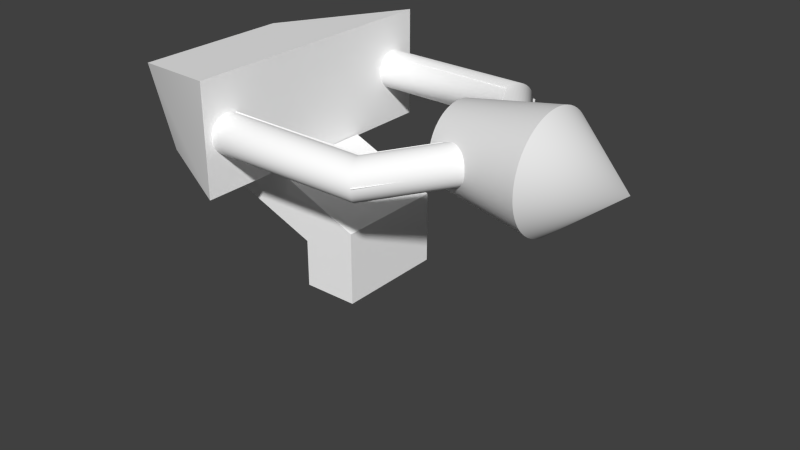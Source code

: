 # Source: canoni1_alt.blend  (saved by Blender 2.77.0; exported with 4.5.12 LTS)
import bpy
from mathutils import Matrix  # noqa: F401  (used for matrix-valued properties, if any)

bpy.ops.wm.read_factory_settings(use_empty=True)
scene = bpy.context.scene
scene.name = 'Scene'

# ---- collections
col_collection_1 = bpy.data.collections.new('Collection 1'); scene.collection.children.link(col_collection_1)

# ---- materials (node trees are filled in below, after node groups)
mat_colobotmesh_mat_1 = bpy.data.materials.new('ColobotMesh_mat_1')
mat_colobotmesh_mat_1.alpha_threshold = 0.0
mat_colobotmesh_mat_1.use_transparent_shadow = False
mat_colobotmesh_mat_1.diffuse_color = (1.0, 1.0, 1.0, 1.0)
mat_colobotmesh_mat_1.specular_color = (0.0, 0.0, 0.0)
mat_colobotmesh_mat_1.roughness = 0.5
mat_colobotmesh_mat_2 = bpy.data.materials.new('ColobotMesh_mat_2')
mat_colobotmesh_mat_2.alpha_threshold = 0.0
mat_colobotmesh_mat_2.use_transparent_shadow = False
mat_colobotmesh_mat_2.diffuse_color = (1.0, 1.0, 1.0, 1.0)
mat_colobotmesh_mat_2.specular_color = (0.0, 0.0, 0.0)
mat_colobotmesh_mat_2.roughness = 0.5
mat_colobotmesh_mat_3 = bpy.data.materials.new('ColobotMesh_mat_3')
mat_colobotmesh_mat_3.alpha_threshold = 0.0
mat_colobotmesh_mat_3.use_transparent_shadow = False
mat_colobotmesh_mat_3.diffuse_color = (1.0, 1.0, 1.0, 1.0)
mat_colobotmesh_mat_3.specular_color = (0.0, 0.0, 0.0)
mat_colobotmesh_mat_3.roughness = 0.5

# ---- material node trees

# ---- world
world_world = bpy.data.worlds.new('World'); scene.world = world_world
world_world.color = (0.05088, 0.05088, 0.05088)
world_world.use_sun_shadow = False
world_world.sun_shadow_jitter_overblur = 0.0
world_world.cycles.sampling_method = 'NONE'
world_world.cycles.sample_map_resolution = 256

# ---- meshes
me_colobotmesh__004 = bpy.data.meshes.new('ColobotMesh_.004')
me_colobotmesh__004.from_pydata([(-1.194, 2.468, -2.347), (-1.194, 2.534, -2.341), (-1.194, 2.597, -2.322), (-1.194, 2.656, -2.292), (-1.194, 2.708, -2.251), (-1.194, 2.751, -2.201), (-1.194, 2.784, -2.144), (-1.194, 2.805, -2.082), (-1.194, 2.815, -2.017), (-1.194, 2.812, -1.951), (-1.194, 2.796, -1.886), (-1.194, 2.769, -1.826), (-1.194, 2.73, -1.773), (-1.194, 2.683, -1.727), (-1.194, 2.627, -1.692), (-1.194, 2.566, -1.667), (-1.194, 2.501, -1.655), (-1.194, 2.435, -1.655), (-1.194, 2.37, -1.667), (-1.194, 2.309, -1.692), (-1.194, 2.254, -1.727), (-1.194, 2.206, -1.773), (-1.194, 2.167, -1.826), (-1.194, 2.14, -1.886), (-1.194, 2.125, -1.951), (-1.194, 2.121, -2.017), (-1.194, 2.131, -2.082), (-1.194, 2.152, -2.144), (-1.194, 2.185, -2.201), (-1.194, 2.229, -2.251), (-1.194, 2.28, -2.292), (-1.194, 2.339, -2.322), (-1.194, 2.402, -2.341), (2.296, 2.812, -0.5778), (2.24, 2.796, -0.5457), (2.188, 2.769, -0.5157), (2.142, 2.73, -0.4889), (2.102, 2.683, -0.4661), (2.072, 2.627, -0.4483), (2.05, 2.566, -0.436), (2.04, 2.501, -0.4298), (2.04, 2.435, -0.4298), (2.05, 2.37, -0.436), (2.072, 2.309, -0.4483), (2.102, 2.254, -0.4661), (2.142, 2.206, -0.4889), (2.188, 2.167, -0.5157), (2.24, 2.14, -0.5457), (2.296, 2.125, -0.5778), (1.683, 2.402, -2.308), (1.675, 2.339, -2.291), (1.662, 2.28, -2.264), (1.643, 2.229, -2.228), (1.621, 2.185, -2.183), (1.595, 2.152, -2.132), (1.568, 2.131, -2.076), (1.538, 2.121, -2.018), (1.509, 2.125, -1.959), (1.48, 2.14, -1.902), (1.453, 2.167, -1.848), (1.429, 2.206, -1.8), (1.409, 2.254, -1.759), (1.393, 2.309, -1.727), (1.382, 2.37, -1.705), (1.376, 2.435, -1.694), (1.376, 2.501, -1.694), (1.382, 2.566, -1.705), (1.393, 2.627, -1.727), (1.409, 2.683, -1.759), (1.429, 2.73, -1.8), (1.453, 2.769, -1.848), (1.48, 2.796, -1.902), (1.509, 2.812, -1.959), (1.538, 2.815, -2.018), (1.568, 2.805, -2.076), (1.595, 2.784, -2.132), (1.621, 2.751, -2.183), (1.643, 2.708, -2.228), (1.662, 2.656, -2.264), (1.675, 2.597, -2.291), (1.683, 2.534, -2.308), (1.686, 2.468, -2.314), (2.639, 2.468, -0.776), (2.634, 2.534, -0.7729), (2.618, 2.597, -0.7636), (2.592, 2.656, -0.7485), (2.556, 2.708, -0.7281), (2.513, 2.751, -0.7032), (2.464, 2.784, -0.6746), (2.41, 2.805, -0.6434), (2.353, 2.815, -0.6108), (2.353, 2.121, -0.6108), (2.41, 2.131, -0.6434), (2.464, 2.152, -0.6746), (2.513, 2.185, -0.7032), (2.556, 2.229, -0.7281), (2.592, 2.28, -0.7485), (2.618, 2.339, -0.7636), (2.634, 2.402, -0.7729), (-1.194, 2.468, 2.361), (-1.194, 2.534, 2.355), (-1.194, 2.597, 2.337), (-1.194, 2.656, 2.306), (-1.194, 2.708, 2.265), (-1.194, 2.751, 2.216), (-1.194, 2.784, 2.158), (-1.194, 2.805, 2.096), (-1.194, 2.815, 2.031), (-1.194, 2.812, 1.965), (-1.194, 2.796, 1.901), (-1.194, 2.769, 1.841), (-1.194, 2.73, 1.787), (-1.194, 2.683, 1.742), (-1.194, 2.627, 1.706), (-1.194, 2.566, 1.681), (-1.194, 2.501, 1.669), (-1.194, 2.435, 1.669), (-1.194, 2.37, 1.681), (-1.194, 2.309, 1.706), (-1.194, 2.254, 1.742), (-1.194, 2.206, 1.787), (-1.194, 2.167, 1.841), (-1.194, 2.14, 1.901), (-1.194, 2.125, 1.965), (-1.194, 2.121, 2.031), (-1.194, 2.131, 2.096), (-1.194, 2.152, 2.158), (-1.194, 2.185, 2.216), (-1.194, 2.229, 2.265), (-1.194, 2.28, 2.306), (-1.194, 2.339, 2.337), (-1.194, 2.402, 2.355), (2.296, 2.812, 0.5921), (2.24, 2.796, 0.5601), (2.188, 2.769, 0.5301), (2.142, 2.73, 0.5032), (2.102, 2.683, 0.4804), (2.072, 2.627, 0.4626), (2.05, 2.566, 0.4503), (2.04, 2.501, 0.4441), (2.04, 2.435, 0.4441), (2.05, 2.37, 0.4503), (2.072, 2.309, 0.4626), (2.102, 2.254, 0.4804), (2.142, 2.206, 0.5032), (2.188, 2.167, 0.5301), (2.24, 2.14, 0.5601), (2.296, 2.125, 0.5921), (1.683, 2.402, 2.322), (1.675, 2.339, 2.306), (1.662, 2.28, 2.279), (1.643, 2.229, 2.242), (1.621, 2.185, 2.197), (1.595, 2.152, 2.146), (1.568, 2.131, 2.091), (1.538, 2.121, 2.032), (1.509, 2.125, 1.973), (1.48, 2.14, 1.916), (1.453, 2.167, 1.862), (1.429, 2.206, 1.814), (1.409, 2.254, 1.773), (1.393, 2.309, 1.742), (1.382, 2.37, 1.72), (1.376, 2.435, 1.708), (1.376, 2.501, 1.708), (1.382, 2.566, 1.72), (1.393, 2.627, 1.742), (1.409, 2.683, 1.773), (1.429, 2.73, 1.814), (1.453, 2.769, 1.862), (1.48, 2.796, 1.916), (1.509, 2.812, 1.973), (1.538, 2.815, 2.032), (1.568, 2.805, 2.091), (1.595, 2.784, 2.146), (1.621, 2.751, 2.197), (1.643, 2.708, 2.242), (1.662, 2.656, 2.279), (1.675, 2.597, 2.306), (1.683, 2.534, 2.322), (1.686, 2.468, 2.328), (2.639, 2.468, 0.7904), (2.634, 2.534, 0.7872), (2.618, 2.597, 0.7779), (2.592, 2.656, 0.7628), (2.556, 2.708, 0.7424), (2.513, 2.751, 0.7175), (2.464, 2.784, 0.6889), (2.41, 2.805, 0.6577), (2.353, 2.815, 0.6251), (2.353, 2.121, 0.6251), (2.41, 2.131, 0.6577), (2.464, 2.152, 0.6889), (2.513, 2.185, 0.7175), (2.556, 2.229, 0.7424), (2.592, 2.28, 0.7628), (2.618, 2.339, 0.7779), (2.634, 2.402, 0.7872)], [], [(22, 23, 58, 59), (0, 1, 80, 81), (11, 12, 69, 70), (31, 32, 49, 50), (20, 21, 60, 61), (9, 10, 71, 72), (29, 30, 51, 52), (18, 19, 62, 63), (7, 8, 73, 74), (27, 28, 53, 54), (16, 17, 64, 65), (5, 6, 75, 76), (25, 26, 55, 56), (3, 4, 77, 78), (14, 15, 66, 67), (23, 24, 57, 58), (1, 2, 79, 80), (12, 13, 68, 69), (32, 0, 81, 49), (21, 22, 59, 60), (10, 11, 70, 71), (30, 31, 50, 51), (19, 20, 61, 62), (8, 9, 72, 73), (28, 29, 52, 53), (17, 18, 63, 64), (6, 7, 74, 75), (26, 27, 54, 55), (4, 5, 76, 77), (15, 16, 65, 66), (24, 25, 56, 57), (2, 3, 78, 79), (13, 14, 67, 68), (77, 76, 87, 86), (79, 78, 85, 84), (49, 81, 82, 98), (51, 50, 97, 96), (56, 55, 92, 91), (52, 51, 96, 95), (76, 75, 88, 87), (50, 49, 98, 97), (53, 52, 95, 94), (81, 80, 83, 82), (78, 77, 86, 85), (80, 79, 84, 83), (75, 74, 89, 88), (54, 53, 94, 93), (55, 54, 93, 92), (74, 73, 90, 89), (69, 68, 37, 36), (65, 64, 41, 40), (68, 67, 38, 37), (60, 59, 46, 45), (63, 62, 43, 42), (61, 60, 45, 44), (71, 70, 35, 34), (67, 66, 39, 38), (72, 71, 34, 33), (58, 57, 48, 47), (73, 72, 33, 90), (66, 65, 40, 39), (62, 61, 44, 43), (64, 63, 42, 41), (59, 58, 47, 46), (70, 69, 36, 35), (57, 56, 91, 48), (121, 158, 157, 122), (99, 180, 179, 100), (110, 169, 168, 111), (130, 149, 148, 131), (119, 160, 159, 120), (108, 171, 170, 109), (128, 151, 150, 129), (117, 162, 161, 118), (106, 173, 172, 107), (126, 153, 152, 127), (115, 164, 163, 116), (104, 175, 174, 105), (124, 155, 154, 125), (102, 177, 176, 103), (113, 166, 165, 114), (122, 157, 156, 123), (100, 179, 178, 101), (111, 168, 167, 112), (131, 148, 180, 99), (120, 159, 158, 121), (109, 170, 169, 110), (129, 150, 149, 130), (118, 161, 160, 119), (107, 172, 171, 108), (127, 152, 151, 128), (116, 163, 162, 117), (105, 174, 173, 106), (125, 154, 153, 126), (103, 176, 175, 104), (114, 165, 164, 115), (123, 156, 155, 124), (101, 178, 177, 102), (112, 167, 166, 113), (176, 185, 186, 175), (178, 183, 184, 177), (148, 197, 181, 180), (150, 195, 196, 149), (155, 190, 191, 154), (151, 194, 195, 150), (175, 186, 187, 174), (149, 196, 197, 148), (152, 193, 194, 151), (180, 181, 182, 179), (177, 184, 185, 176), (179, 182, 183, 178), (174, 187, 188, 173), (153, 192, 193, 152), (154, 191, 192, 153), (173, 188, 189, 172), (168, 135, 136, 167), (164, 139, 140, 163), (167, 136, 137, 166), (159, 144, 145, 158), (162, 141, 142, 161), (160, 143, 144, 159), (170, 133, 134, 169), (166, 137, 138, 165), (171, 132, 133, 170), (157, 146, 147, 156), (172, 189, 132, 171), (165, 138, 139, 164), (161, 142, 143, 160), (163, 140, 141, 162), (158, 145, 146, 157), (169, 134, 135, 168), (156, 147, 190, 155)])
me_colobotmesh__004.polygons.foreach_set('use_smooth', [True] * 132)
_uv = me_colobotmesh__004.uv_layers.new(name='UV_1')
_uv.uv.foreach_set('vector', [0.7531, 0.1684, 0.7531, 0.1755, 0.8042, 0.1755, 0.8042, 0.1684, 0.7531, 0.1684, 0.7531, 0.1755, 0.8042, 0.1755, 0.8042, 0.1684, 0.7531, 0.2457, 0.7531, 0.2386, 0.8041, 0.2386, 0.8041, 0.2457, 0.7531, 0.2315, 0.7531, 0.2386, 0.8042, 0.2386, 0.8042, 0.2315, 0.7531, 0.1826, 0.7531, 0.1755, 0.8041, 0.1755, 0.8041, 0.1826, 0.7531, 0.2315, 0.7531, 0.2386, 0.8042, 0.2386, 0.8042, 0.2315, 0.7531, 0.2174, 0.7531, 0.2244, 0.8042, 0.2244, 0.8042, 0.2174, 0.7531, 0.1966, 0.7531, 0.1897, 0.8041, 0.1897, 0.8041, 0.1966, 0.7531, 0.2174, 0.7531, 0.2244, 0.8042, 0.2244, 0.8042, 0.2174, 0.7531, 0.2036, 0.7531, 0.2105, 0.8042, 0.2105, 0.8042, 0.2036, 0.7531, 0.2105, 0.7531, 0.2036, 0.8041, 0.2036, 0.8041, 0.2105, 0.7531, 0.2036, 0.7531, 0.2105, 0.8042, 0.2105, 0.8042, 0.2036, 0.7531, 0.1897, 0.7531, 0.1966, 0.8042, 0.1966, 0.8042, 0.1897, 0.7531, 0.1897, 0.7531, 0.1966, 0.8042, 0.1966, 0.8042, 0.1897, 0.7531, 0.2244, 0.7531, 0.2174, 0.8041, 0.2174, 0.8041, 0.2244, 0.7531, 0.1755, 0.7531, 0.1826, 0.8042, 0.1826, 0.8042, 0.1755, 0.7531, 0.1755, 0.7531, 0.1826, 0.8042, 0.1826, 0.8042, 0.1755, 0.7531, 0.2386, 0.7531, 0.2315, 0.8041, 0.2315, 0.8041, 0.2386, 0.7531, 0.2386, 0.7531, 0.2457, 0.8042, 0.2457, 0.8042, 0.2386, 0.7531, 0.1755, 0.7531, 0.1684, 0.8041, 0.1684, 0.8041, 0.1755, 0.7531, 0.2386, 0.7531, 0.2457, 0.8042, 0.2457, 0.8042, 0.2386, 0.7531, 0.2244, 0.7531, 0.2315, 0.8042, 0.2315, 0.8042, 0.2244, 0.7531, 0.1897, 0.7531, 0.1826, 0.8041, 0.1826, 0.8041, 0.1897, 0.7531, 0.2244, 0.7531, 0.2315, 0.8042, 0.2315, 0.8042, 0.2244, 0.7531, 0.2105, 0.7531, 0.2174, 0.8042, 0.2174, 0.8042, 0.2105, 0.7531, 0.2036, 0.7531, 0.1966, 0.8041, 0.1966, 0.8041, 0.2036, 0.7531, 0.2105, 0.7531, 0.2174, 0.8042, 0.2174, 0.8042, 0.2105, 0.7531, 0.1966, 0.7531, 0.2036, 0.8042, 0.2036, 0.8042, 0.1966, 0.7531, 0.1966, 0.7531, 0.2036, 0.8042, 0.2036, 0.8042, 0.1966, 0.7531, 0.2174, 0.7531, 0.2105, 0.8041, 0.2105, 0.8041, 0.2174, 0.7531, 0.1826, 0.7531, 0.1897, 0.8042, 0.1897, 0.8042, 0.1826, 0.7531, 0.1826, 0.7531, 0.1897, 0.8042, 0.1897, 0.8042, 0.1826, 0.7531, 0.2315, 0.7531, 0.2244, 0.8041, 0.2244, 0.8041, 0.2315, 0.8042, 0.1966, 0.8042, 0.2036, 0.8329, 0.2036, 0.8329, 0.1966, 0.8042, 0.1826, 0.8042, 0.1897, 0.8329, 0.1897, 0.8329, 0.1826, 0.8042, 0.2386, 0.8042, 0.2457, 0.8329, 0.2457, 0.8329, 0.2386, 0.8042, 0.2244, 0.8042, 0.2315, 0.8329, 0.2315, 0.8329, 0.2244, 0.8042, 0.1897, 0.8042, 0.1966, 0.8329, 0.1966, 0.8329, 0.1897, 0.8042, 0.2174, 0.8042, 0.2244, 0.8329, 0.2244, 0.8329, 0.2174, 0.8042, 0.2036, 0.8042, 0.2105, 0.8329, 0.2105, 0.8329, 0.2036, 0.8042, 0.2315, 0.8042, 0.2386, 0.8329, 0.2386, 0.8329, 0.2315, 0.8042, 0.2105, 0.8042, 0.2174, 0.8329, 0.2174, 0.8329, 0.2105, 0.8042, 0.1684, 0.8042, 0.1755, 0.8329, 0.1755, 0.8329, 0.1684, 0.8042, 0.1897, 0.8042, 0.1966, 0.8329, 0.1966, 0.8329, 0.1897, 0.8042, 0.1755, 0.8042, 0.1826, 0.8329, 0.1826, 0.8329, 0.1755, 0.8042, 0.2105, 0.8042, 0.2174, 0.8329, 0.2174, 0.8329, 0.2105, 0.8042, 0.2036, 0.8042, 0.2105, 0.8329, 0.2105, 0.8329, 0.2036, 0.8042, 0.1966, 0.8042, 0.2036, 0.8329, 0.2036, 0.8329, 0.1966, 0.8042, 0.2174, 0.8042, 0.2244, 0.8329, 0.2244, 0.8329, 0.2174, 0.8041, 0.2386, 0.8041, 0.2315, 0.8329, 0.2315, 0.8329, 0.2386, 0.8041, 0.2105, 0.8041, 0.2036, 0.8329, 0.2036, 0.8329, 0.2105, 0.8041, 0.2315, 0.8041, 0.2244, 0.8329, 0.2244, 0.8329, 0.2315, 0.8041, 0.1755, 0.8041, 0.1684, 0.8329, 0.1684, 0.8329, 0.1755, 0.8041, 0.1966, 0.8041, 0.1897, 0.8329, 0.1897, 0.8329, 0.1966, 0.8041, 0.1826, 0.8041, 0.1755, 0.8329, 0.1755, 0.8329, 0.1826, 0.8042, 0.2386, 0.8042, 0.2457, 0.8329, 0.2457, 0.8329, 0.2386, 0.8041, 0.2244, 0.8041, 0.2174, 0.8329, 0.2174, 0.8329, 0.2244, 0.8042, 0.2315, 0.8042, 0.2386, 0.8329, 0.2386, 0.8329, 0.2315, 0.8042, 0.1755, 0.8042, 0.1826, 0.8329, 0.1826, 0.8329, 0.1755, 0.8042, 0.2244, 0.8042, 0.2315, 0.8329, 0.2315, 0.8329, 0.2244, 0.8041, 0.2174, 0.8041, 0.2105, 0.8329, 0.2105, 0.8329, 0.2174, 0.8041, 0.1897, 0.8041, 0.1826, 0.8329, 0.1826, 0.8329, 0.1897, 0.8041, 0.2036, 0.8041, 0.1966, 0.8329, 0.1966, 0.8329, 0.2036, 0.8042, 0.1684, 0.8042, 0.1755, 0.8329, 0.1755, 0.8329, 0.1684, 0.8041, 0.2457, 0.8041, 0.2386, 0.8329, 0.2386, 0.8329, 0.2457, 0.8042, 0.1826, 0.8042, 0.1897, 0.8329, 0.1897, 0.8329, 0.1826, 0.7531, 0.1684, 0.8042, 0.1684, 0.8042, 0.1755, 0.7531, 0.1755, 0.7531, 0.1684, 0.8042, 0.1684, 0.8042, 0.1755, 0.7531, 0.1755, 0.7531, 0.2457, 0.8041, 0.2457, 0.8041, 0.2386, 0.7531, 0.2386, 0.7531, 0.2315, 0.8042, 0.2315, 0.8042, 0.2386, 0.7531, 0.2386, 0.7531, 0.1826, 0.8041, 0.1826, 0.8041, 0.1755, 0.7531, 0.1755, 0.7531, 0.2315, 0.8042, 0.2315, 0.8042, 0.2386, 0.7531, 0.2386, 0.7531, 0.2174, 0.8042, 0.2174, 0.8042, 0.2244, 0.7531, 0.2244, 0.7531, 0.1966, 0.8041, 0.1966, 0.8041, 0.1897, 0.7531, 0.1897, 0.7531, 0.2174, 0.8042, 0.2174, 0.8042, 0.2244, 0.7531, 0.2244, 0.7531, 0.2036, 0.8042, 0.2036, 0.8042, 0.2105, 0.7531, 0.2105, 0.7531, 0.2105, 0.8041, 0.2105, 0.8041, 0.2036, 0.7531, 0.2036, 0.7531, 0.2036, 0.8042, 0.2036, 0.8042, 0.2105, 0.7531, 0.2105, 0.7531, 0.1897, 0.8042, 0.1897, 0.8042, 0.1966, 0.7531, 0.1966, 0.7531, 0.1897, 0.8042, 0.1897, 0.8042, 0.1966, 0.7531, 0.1966, 0.7531, 0.2244, 0.8041, 0.2244, 0.8041, 0.2174, 0.7531, 0.2174, 0.7531, 0.1755, 0.8042, 0.1755, 0.8042, 0.1826, 0.7531, 0.1826, 0.7531, 0.1755, 0.8042, 0.1755, 0.8042, 0.1826, 0.7531, 0.1826, 0.7531, 0.2386, 0.8041, 0.2386, 0.8041, 0.2315, 0.7531, 0.2315, 0.7531, 0.2386, 0.8042, 0.2386, 0.8042, 0.2457, 0.7531, 0.2457, 0.7531, 0.1755, 0.8041, 0.1755, 0.8041, 0.1684, 0.7531, 0.1684, 0.7531, 0.2386, 0.8042, 0.2386, 0.8042, 0.2457, 0.7531, 0.2457, 0.7531, 0.2244, 0.8042, 0.2244, 0.8042, 0.2315, 0.7531, 0.2315, 0.7531, 0.1897, 0.8041, 0.1897, 0.8041, 0.1826, 0.7531, 0.1826, 0.7531, 0.2244, 0.8042, 0.2244, 0.8042, 0.2315, 0.7531, 0.2315, 0.7531, 0.2105, 0.8042, 0.2105, 0.8042, 0.2174, 0.7531, 0.2174, 0.7531, 0.2036, 0.8041, 0.2036, 0.8041, 0.1966, 0.7531, 0.1966, 0.7531, 0.2105, 0.8042, 0.2105, 0.8042, 0.2174, 0.7531, 0.2174, 0.7531, 0.1966, 0.8042, 0.1966, 0.8042, 0.2036, 0.7531, 0.2036, 0.7531, 0.1966, 0.8042, 0.1966, 0.8042, 0.2036, 0.7531, 0.2036, 0.7531, 0.2174, 0.8041, 0.2174, 0.8041, 0.2105, 0.7531, 0.2105, 0.7531, 0.1826, 0.8042, 0.1826, 0.8042, 0.1897, 0.7531, 0.1897, 0.7531, 0.1826, 0.8042, 0.1826, 0.8042, 0.1897, 0.7531, 0.1897, 0.7531, 0.2315, 0.8041, 0.2315, 0.8041, 0.2244, 0.7531, 0.2244, 0.8042, 0.1966, 0.8329, 0.1966, 0.8329, 0.2036, 0.8042, 0.2036, 0.8042, 0.1826, 0.8329, 0.1826, 0.8329, 0.1897, 0.8042, 0.1897, 0.8042, 0.2386, 0.8329, 0.2386, 0.8329, 0.2457, 0.8042, 0.2457, 0.8042, 0.2244, 0.8329, 0.2244, 0.8329, 0.2315, 0.8042, 0.2315, 0.8042, 0.1897, 0.8329, 0.1897, 0.8329, 0.1966, 0.8042, 0.1966, 0.8042, 0.2174, 0.8329, 0.2174, 0.8329, 0.2244, 0.8042, 0.2244, 0.8042, 0.2036, 0.8329, 0.2036, 0.8329, 0.2105, 0.8042, 0.2105, 0.8042, 0.2315, 0.8329, 0.2315, 0.8329, 0.2386, 0.8042, 0.2386, 0.8042, 0.2105, 0.8329, 0.2105, 0.8329, 0.2174, 0.8042, 0.2174, 0.8042, 0.1684, 0.8329, 0.1684, 0.8329, 0.1755, 0.8042, 0.1755, 0.8042, 0.1897, 0.8329, 0.1897, 0.8329, 0.1966, 0.8042, 0.1966, 0.8042, 0.1755, 0.8329, 0.1755, 0.8329, 0.1826, 0.8042, 0.1826, 0.8042, 0.2105, 0.8329, 0.2105, 0.8329, 0.2174, 0.8042, 0.2174, 0.8042, 0.2036, 0.8329, 0.2036, 0.8329, 0.2105, 0.8042, 0.2105, 0.8042, 0.1966, 0.8329, 0.1966, 0.8329, 0.2036, 0.8042, 0.2036, 0.8042, 0.2174, 0.8329, 0.2174, 0.8329, 0.2244, 0.8042, 0.2244, 0.8041, 0.2386, 0.8329, 0.2386, 0.8329, 0.2315, 0.8041, 0.2315, 0.8041, 0.2105, 0.8329, 0.2105, 0.8329, 0.2036, 0.8041, 0.2036, 0.8041, 0.2315, 0.8329, 0.2315, 0.8329, 0.2244, 0.8041, 0.2244, 0.8041, 0.1755, 0.8329, 0.1755, 0.8329, 0.1684, 0.8041, 0.1684, 0.8041, 0.1966, 0.8329, 0.1966, 0.8329, 0.1897, 0.8041, 0.1897, 0.8041, 0.1826, 0.8329, 0.1826, 0.8329, 0.1755, 0.8041, 0.1755, 0.8042, 0.2386, 0.8329, 0.2386, 0.8329, 0.2457, 0.8042, 0.2457, 0.8041, 0.2244, 0.8329, 0.2244, 0.8329, 0.2174, 0.8041, 0.2174, 0.8042, 0.2315, 0.8329, 0.2315, 0.8329, 0.2386, 0.8042, 0.2386, 0.8042, 0.1755, 0.8329, 0.1755, 0.8329, 0.1826, 0.8042, 0.1826, 0.8042, 0.2244, 0.8329, 0.2244, 0.8329, 0.2315, 0.8042, 0.2315, 0.8041, 0.2174, 0.8329, 0.2174, 0.8329, 0.2105, 0.8041, 0.2105, 0.8041, 0.1897, 0.8329, 0.1897, 0.8329, 0.1826, 0.8041, 0.1826, 0.8041, 0.2036, 0.8329, 0.2036, 0.8329, 0.1966, 0.8041, 0.1966, 0.8042, 0.1684, 0.8329, 0.1684, 0.8329, 0.1755, 0.8042, 0.1755, 0.8041, 0.2457, 0.8329, 0.2457, 0.8329, 0.2386, 0.8041, 0.2386, 0.8042, 0.1826, 0.8329, 0.1826, 0.8329, 0.1897, 0.8042, 0.1897])
_uv.active_render = True
_uv = me_colobotmesh__004.uv_layers.new(name='UV_2')
_uv.uv.foreach_set('vector', [0.0, 0.0, 0.0, 0.0, 0.0, 0.0, 0.0, 0.0, 0.0, 0.0, 0.0, 0.0, 0.0, 0.0, 0.0, 0.0, 0.0, 0.0, 0.0, 0.0, 0.0, 0.0, 0.0, 0.0, 0.0, 0.0, 0.0, 0.0, 0.0, 0.0, 0.0, 0.0, 0.0, 0.0, 0.0, 0.0, 0.0, 0.0, 0.0, 0.0, 0.0, 0.0, 0.0, 0.0, 0.0, 0.0, 0.0, 0.0, 0.0, 0.0, 0.0, 0.0, 0.0, 0.0, 0.0, 0.0, 0.0, 0.0, 0.0, 0.0, 0.0, 0.0, 0.0, 0.0, 0.0, 0.0, 0.0, 0.0, 0.0, 0.0, 0.0, 0.0, 0.0, 0.0, 0.0, 0.0, 0.0, 0.0, 0.0, 0.0, 0.0, 0.0, 0.0, 0.0, 0.0, 0.0, 0.0, 0.0, 0.0, 0.0, 0.0, 0.0, 0.0, 0.0, 0.0, 0.0, 0.0, 0.0, 0.0, 0.0, 0.0, 0.0, 0.0, 0.0, 0.0, 0.0, 0.0, 0.0, 0.0, 0.0, 0.0, 0.0, 0.0, 0.0, 0.0, 0.0, 0.0, 0.0, 0.0, 0.0, 0.0, 0.0, 0.0, 0.0, 0.0, 0.0, 0.0, 0.0, 0.0, 0.0, 0.0, 0.0, 0.0, 0.0, 0.0, 0.0, 0.0, 0.0, 0.0, 0.0, 0.0, 0.0, 0.0, 0.0, 0.0, 0.0, 0.0, 0.0, 0.0, 0.0, 0.0, 0.0, 0.0, 0.0, 0.0, 0.0, 0.0, 0.0, 0.0, 0.0, 0.0, 0.0, 0.0, 0.0, 0.0, 0.0, 0.0, 0.0, 0.0, 0.0, 0.0, 0.0, 0.0, 0.0, 0.0, 0.0, 0.0, 0.0, 0.0, 0.0, 0.0, 0.0, 0.0, 0.0, 0.0, 0.0, 0.0, 0.0, 0.0, 0.0, 0.0, 0.0, 0.0, 0.0, 0.0, 0.0, 0.0, 0.0, 0.0, 0.0, 0.0, 0.0, 0.0, 0.0, 0.0, 0.0, 0.0, 0.0, 0.0, 0.0, 0.0, 0.0, 0.0, 0.0, 0.0, 0.0, 0.0, 0.0, 0.0, 0.0, 0.0, 0.0, 0.0, 0.0, 0.0, 0.0, 0.0, 0.0, 0.0, 0.0, 0.0, 0.0, 0.0, 0.0, 0.0, 0.0, 0.0, 0.0, 0.0, 0.0, 0.0, 0.0, 0.0, 0.0, 0.0, 0.0, 0.0, 0.0, 0.0, 0.0, 0.0, 0.0, 0.0, 0.0, 0.0, 0.0, 0.0, 0.0, 0.0, 0.0, 0.0, 0.0, 0.0, 0.0, 0.0, 0.0, 0.0, 0.0, 0.0, 0.0, 0.0, 0.0, 0.0, 0.0, 0.0, 0.0, 0.0, 0.0, 0.0, 0.0, 0.0, 0.0, 0.0, 0.0, 0.0, 0.0, 0.0, 0.0, 0.0, 0.0, 0.0, 0.0, 0.0, 0.0, 0.0, 0.0, 0.0, 0.0, 0.0, 0.0, 0.0, 0.0, 0.0, 0.0, 0.0, 0.0, 0.0, 0.0, 0.0, 0.0, 0.0, 0.0, 0.0, 0.0, 0.0, 0.0, 0.0, 0.0, 0.0, 0.0, 0.0, 0.0, 0.0, 0.0, 0.0, 0.0, 0.0, 0.0, 0.0, 0.0, 0.0, 0.0, 0.0, 0.0, 0.0, 0.0, 0.0, 0.0, 0.0, 0.0, 0.0, 0.0, 0.0, 0.0, 0.0, 0.0, 0.0, 0.0, 0.0, 0.0, 0.0, 0.0, 0.0, 0.0, 0.0, 0.0, 0.0, 0.0, 0.0, 0.0, 0.0, 0.0, 0.0, 0.0, 0.0, 0.0, 0.0, 0.0, 0.0, 0.0, 0.0, 0.0, 0.0, 0.0, 0.0, 0.0, 0.0, 0.0, 0.0, 0.0, 0.0, 0.0, 0.0, 0.0, 0.0, 0.0, 0.0, 0.0, 0.0, 0.0, 0.0, 0.0, 0.0, 0.0, 0.0, 0.0, 0.0, 0.0, 0.0, 0.0, 0.0, 0.0, 0.0, 0.0, 0.0, 0.0, 0.0, 0.0, 0.0, 0.0, 0.0, 0.0, 0.0, 0.0, 0.0, 0.0, 0.0, 0.0, 0.0, 0.0, 0.0, 0.0, 0.0, 0.0, 0.0, 0.0, 0.0, 0.0, 0.0, 0.0, 0.0, 0.0, 0.0, 0.0, 0.0, 0.0, 0.0, 0.0, 0.0, 0.0, 0.0, 0.0, 0.0, 0.0, 0.0, 0.0, 0.0, 0.0, 0.0, 0.0, 0.0, 0.0, 0.0, 0.0, 0.0, 0.0, 0.0, 0.0, 0.0, 0.0, 0.0, 0.0, 0.0, 0.0, 0.0, 0.0, 0.0, 0.0, 0.0, 0.0, 0.0, 0.0, 0.0, 0.0, 0.0, 0.0, 0.0, 0.0, 0.0, 0.0, 0.0, 0.0, 0.0, 0.0, 0.0, 0.0, 0.0, 0.0, 0.0, 0.0, 0.0, 0.0, 0.0, 0.0, 0.0, 0.0, 0.0, 0.0, 0.0, 0.0, 0.0, 0.0, 0.0, 0.0, 0.0, 0.0, 0.0, 0.0, 0.0, 0.0, 0.0, 0.0, 0.0, 0.0, 0.0, 0.0, 0.0, 0.0, 0.0, 0.0, 0.0, 0.0, 0.0, 0.0, 0.0, 0.0, 0.0, 0.0, 0.0, 0.0, 0.0, 0.0, 0.0, 0.0, 0.0, 0.0, 0.0, 0.0, 0.0, 0.0, 0.0, 0.0, 0.0, 0.0, 0.0, 0.0, 0.0, 0.0, 0.0, 0.0, 0.0, 0.0, 0.0, 0.0, 0.0, 0.0, 0.0, 0.0, 0.0, 0.0, 0.0, 0.0, 0.0, 0.0, 0.0, 0.0, 0.0, 0.0, 0.0, 0.0, 0.0, 0.0, 0.0, 0.0, 0.0, 0.0, 0.0, 0.0, 0.0, 0.0, 0.0, 0.0, 0.0, 0.0, 0.0, 0.0, 0.0, 0.0, 0.0, 0.0, 0.0, 0.0, 0.0, 0.0, 0.0, 0.0, 0.0, 0.0, 0.0, 0.0, 0.0, 0.0, 0.0, 0.0, 0.0, 0.0, 0.0, 0.0, 0.0, 0.0, 0.0, 0.0, 0.0, 0.0, 0.0, 0.0, 0.0, 0.0, 0.0, 0.0, 0.0, 0.0, 0.0, 0.0, 0.0, 0.0, 0.0, 0.0, 0.0, 0.0, 0.0, 0.0, 0.0, 0.0, 0.0, 0.0, 0.0, 0.0, 0.0, 0.0, 0.0, 0.0, 0.0, 0.0, 0.0, 0.0, 0.0, 0.0, 0.0, 0.0, 0.0, 0.0, 0.0, 0.0, 0.0, 0.0, 0.0, 0.0, 0.0, 0.0, 0.0, 0.0, 0.0, 0.0, 0.0, 0.0, 0.0, 0.0, 0.0, 0.0, 0.0, 0.0, 0.0, 0.0, 0.0, 0.0, 0.0, 0.0, 0.0, 0.0, 0.0, 0.0, 0.0, 0.0, 0.0, 0.0, 0.0, 0.0, 0.0, 0.0, 0.0, 0.0, 0.0, 0.0, 0.0, 0.0, 0.0, 0.0, 0.0, 0.0, 0.0, 0.0, 0.0, 0.0, 0.0, 0.0, 0.0, 0.0, 0.0, 0.0, 0.0, 0.0, 0.0, 0.0, 0.0, 0.0, 0.0, 0.0, 0.0, 0.0, 0.0, 0.0, 0.0, 0.0, 0.0, 0.0, 0.0, 0.0, 0.0, 0.0, 0.0, 0.0, 0.0, 0.0, 0.0, 0.0, 0.0, 0.0, 0.0, 0.0, 0.0, 0.0, 0.0, 0.0, 0.0, 0.0, 0.0, 0.0, 0.0, 0.0, 0.0, 0.0, 0.0, 0.0, 0.0, 0.0, 0.0, 0.0, 0.0, 0.0, 0.0, 0.0, 0.0, 0.0, 0.0, 0.0, 0.0, 0.0, 0.0, 0.0, 0.0, 0.0, 0.0, 0.0, 0.0, 0.0, 0.0, 0.0, 0.0, 0.0, 0.0, 0.0, 0.0, 0.0, 0.0, 0.0, 0.0, 0.0, 0.0, 0.0, 0.0, 0.0, 0.0, 0.0, 0.0, 0.0, 0.0, 0.0, 0.0, 0.0, 0.0, 0.0, 0.0, 0.0, 0.0, 0.0, 0.0, 0.0, 0.0, 0.0, 0.0, 0.0, 0.0, 0.0, 0.0, 0.0, 0.0, 0.0, 0.0, 0.0, 0.0, 0.0, 0.0, 0.0, 0.0, 0.0, 0.0, 0.0, 0.0, 0.0, 0.0, 0.0, 0.0, 0.0, 0.0, 0.0, 0.0, 0.0, 0.0, 0.0, 0.0, 0.0, 0.0, 0.0, 0.0, 0.0, 0.0, 0.0, 0.0, 0.0, 0.0, 0.0, 0.0, 0.0, 0.0, 0.0, 0.0, 0.0, 0.0, 0.0, 0.0, 0.0, 0.0, 0.0, 0.0, 0.0, 0.0, 0.0, 0.0, 0.0, 0.0, 0.0, 0.0, 0.0, 0.0, 0.0, 0.0, 0.0, 0.0, 0.0, 0.0, 0.0, 0.0, 0.0, 0.0, 0.0, 0.0, 0.0, 0.0, 0.0, 0.0, 0.0, 0.0, 0.0, 0.0, 0.0, 0.0, 0.0, 0.0, 0.0, 0.0, 0.0, 0.0, 0.0, 0.0, 0.0, 0.0, 0.0, 0.0, 0.0, 0.0, 0.0, 0.0, 0.0, 0.0, 0.0, 0.0, 0.0, 0.0, 0.0, 0.0, 0.0, 0.0, 0.0, 0.0, 0.0, 0.0, 0.0, 0.0, 0.0, 0.0, 0.0, 0.0, 0.0, 0.0, 0.0, 0.0, 0.0, 0.0, 0.0, 0.0, 0.0, 0.0, 0.0, 0.0, 0.0, 0.0, 0.0, 0.0, 0.0, 0.0, 0.0, 0.0, 0.0, 0.0, 0.0, 0.0, 0.0, 0.0, 0.0, 0.0, 0.0, 0.0, 0.0, 0.0, 0.0, 0.0, 0.0, 0.0, 0.0, 0.0, 0.0, 0.0, 0.0, 0.0, 0.0, 0.0, 0.0, 0.0, 0.0, 0.0, 0.0, 0.0, 0.0, 0.0, 0.0, 0.0, 0.0, 0.0, 0.0, 0.0, 0.0, 0.0, 0.0, 0.0, 0.0, 0.0, 0.0, 0.0, 0.0, 0.0, 0.0, 0.0, 0.0, 0.0, 0.0, 0.0, 0.0, 0.0, 0.0, 0.0, 0.0, 0.0, 0.0, 0.0, 0.0, 0.0, 0.0, 0.0, 0.0, 0.0, 0.0, 0.0, 0.0, 0.0, 0.0, 0.0, 0.0, 0.0, 0.0, 0.0, 0.0, 0.0, 0.0, 0.0, 0.0, 0.0, 0.0, 0.0, 0.0, 0.0, 0.0, 0.0, 0.0, 0.0, 0.0, 0.0, 0.0, 0.0, 0.0, 0.0, 0.0, 0.0, 0.0, 0.0, 0.0])
me_colobotmesh__004.materials.append(mat_colobotmesh_mat_1)
me_colobotmesh__004.materials.append(mat_colobotmesh_mat_2)
me_colobotmesh__004.materials.append(mat_colobotmesh_mat_3)
me_colobotmesh__004.use_remesh_preserve_volume = False
me_colobotmesh__004.use_remesh_preserve_attributes = False
me_colobotmesh__004.use_mirror_vertex_groups = False
me_colobotmesh__004.update()
me_circle = bpy.data.meshes.new('Circle')
me_circle.from_pydata([(1.671e-07, 0.7194, 0.0), (-0.07052, 0.716, 0.0), (-0.1404, 0.7056, 0.0), (-0.2088, 0.6884, 0.0), (-0.2753, 0.6647, 0.0), (-0.3391, 0.6345, 0.0), (-0.3997, 0.5982, 0.0), (-0.4564, 0.5561, 0.0), (-0.5087, 0.5087, 0.0), (-0.5561, 0.4564, 0.0), (-0.5982, 0.3997, 0.0), (-0.6345, 0.3391, 0.0), (-0.6647, 0.2753, 0.0), (-0.6884, 0.2088, 0.0), (-0.7056, 0.1404, 0.0), (-0.716, 0.07052, 0.0), (-0.7194, -1.885e-07, 0.0), (-0.716, -0.07052, 0.0), (-0.7056, -0.1404, 0.0), (-0.6884, -0.2088, 0.0), (-0.6647, -0.2753, 0.0), (-0.6345, -0.3391, 0.0), (-0.5982, -0.3997, 0.0), (-0.5561, -0.4564, 0.0), (-0.5087, -0.5087, 0.0), (-0.4564, -0.5561, 0.0), (-0.3997, -0.5982, 0.0), (-0.3391, -0.6345, 0.0), (-0.2753, -0.6647, 0.0), (-0.2088, -0.6884, 0.0), (-0.1404, -0.7056, 0.0), (-0.07052, -0.716, 0.0), (7.446e-07, -0.7194, 0.0), (0.07052, -0.716, 0.0), (0.1404, -0.7056, 0.0), (0.2088, -0.6884, 0.0), (0.2753, -0.6647, 0.0), (0.3391, -0.6345, 0.0), (0.3997, -0.5982, 0.0), (0.4564, -0.5561, 0.0), (0.5087, -0.5087, 0.0), (0.5561, -0.4564, 0.0), (0.5982, -0.3997, 0.0), (0.6345, -0.3391, 0.0), (0.6647, -0.2753, 0.0), (0.6884, -0.2088, 0.0), (0.7056, -0.1404, 0.0), (0.716, -0.07052, 0.0), (0.7194, -4.058e-07, 0.0), (0.716, 0.07052, 0.0), (0.7056, 0.1404, 0.0), (0.6884, 0.2088, 0.0), (0.6647, 0.2753, 0.0), (0.6345, 0.3391, 0.0), (0.5982, 0.3997, 0.0), (0.5561, 0.4564, 0.0), (0.5087, 0.5087, 0.0), (0.4564, 0.5561, 0.0), (0.3997, 0.5982, 0.0), (0.3391, 0.6345, 0.0), (0.2753, 0.6647, 0.0), (0.2088, 0.6884, 0.0), (0.1404, 0.7056, 0.0), (0.07052, 0.716, 0.0), (-1.1e-06, 1.017, 1.733), (-0.09971, 1.012, 1.733), (-0.1985, 0.9977, 1.733), (-0.2953, 0.9735, 1.733), (-0.3893, 0.9399, 1.733), (-0.4795, 0.8972, 1.733), (-0.5652, 0.8458, 1.733), (-0.6454, 0.7864, 1.733), (-0.7193, 0.7193, 1.733), (-0.7864, 0.6454, 1.733), (-0.8458, 0.5652, 1.733), (-0.8972, 0.4795, 1.733), (-0.9399, 0.3893, 1.733), (-0.9735, 0.2953, 1.733), (-0.9977, 0.1985, 1.733), (-1.012, 0.09971, 1.733), (-1.017, -1.714e-07, 1.733), (-1.012, -0.09971, 1.733), (-0.9977, -0.1985, 1.733), (-0.9735, -0.2953, 1.733), (-0.9399, -0.3893, 1.733), (-0.8972, -0.4795, 1.733), (-0.8458, -0.5652, 1.733), (-0.7864, -0.6454, 1.733), (-0.7193, -0.7193, 1.733), (-0.6454, -0.7864, 1.733), (-0.5652, -0.8458, 1.733), (-0.4795, -0.8972, 1.733), (-0.3893, -0.9399, 1.733), (-0.2953, -0.9735, 1.733), (-0.1985, -0.9977, 1.733), (-0.09971, -1.012, 1.733), (-2.836e-07, -1.017, 1.733), (0.09971, -1.012, 1.733), (0.1985, -0.9977, 1.733), (0.2953, -0.9735, 1.733), (0.3893, -0.9399, 1.733), (0.4795, -0.8972, 1.733), (0.5652, -0.8458, 1.733), (0.6454, -0.7864, 1.733), (0.7193, -0.7193, 1.733), (0.7864, -0.6454, 1.733), (0.8458, -0.5652, 1.733), (0.8972, -0.4795, 1.733), (0.9399, -0.3893, 1.733), (0.9735, -0.2953, 1.733), (0.9977, -0.1985, 1.733), (1.012, -0.09971, 1.733), (1.017, -4.786e-07, 1.733), (1.012, 0.09971, 1.733), (0.9977, 0.1985, 1.733), (0.9735, 0.2953, 1.733), (0.9399, 0.3893, 1.733), (0.8972, 0.4795, 1.733), (0.8458, 0.5652, 1.733), (0.7864, 0.6454, 1.733), (0.7193, 0.7193, 1.733), (0.6454, 0.7864, 1.733), (0.5652, 0.8458, 1.733), (0.4795, 0.8972, 1.733), (0.3893, 0.9399, 1.733), (0.2953, 0.9735, 1.733), (0.1985, 0.9977, 1.733), (0.09971, 1.012, 1.733), (-0.01869, -2.384e-07, 3.017), (5.662e-07, -2.384e-07, 0.0)], [], [(4, 5, 69, 68), (41, 42, 106, 105), (56, 57, 121, 120), (19, 20, 84, 83), (34, 35, 99, 98), (49, 50, 114, 113), (12, 13, 77, 76), (27, 28, 92, 91), (5, 6, 70, 69), (42, 43, 107, 106), (57, 58, 122, 121), (20, 21, 85, 84), (35, 36, 100, 99), (13, 14, 78, 77), (50, 51, 115, 114), (28, 29, 93, 92), (6, 7, 71, 70), (43, 44, 108, 107), (58, 59, 123, 122), (21, 22, 86, 85), (36, 37, 101, 100), (14, 15, 79, 78), (51, 52, 116, 115), (29, 30, 94, 93), (7, 8, 72, 71), (44, 45, 109, 108), (59, 60, 124, 123), (22, 23, 87, 86), (0, 1, 65, 64), (37, 38, 102, 101), (52, 53, 117, 116), (15, 16, 80, 79), (30, 31, 95, 94), (8, 9, 73, 72), (45, 46, 110, 109), (60, 61, 125, 124), (23, 24, 88, 87), (1, 2, 66, 65), (38, 39, 103, 102), (53, 54, 118, 117), (16, 17, 81, 80), (31, 32, 96, 95), (9, 10, 74, 73), (46, 47, 111, 110), (61, 62, 126, 125), (24, 25, 89, 88), (39, 40, 104, 103), (2, 3, 67, 66), (54, 55, 119, 118), (17, 18, 82, 81), (32, 33, 97, 96), (10, 11, 75, 74), (47, 48, 112, 111), (62, 63, 127, 126), (25, 26, 90, 89), (3, 4, 68, 67), (40, 41, 105, 104), (55, 56, 120, 119), (18, 19, 83, 82), (33, 34, 98, 97), (11, 12, 76, 75), (48, 49, 113, 112), (63, 0, 64, 127), (26, 27, 91, 90), (78, 79, 128), (115, 116, 128), (93, 94, 128), (71, 72, 128), (108, 109, 128), (123, 124, 128), (86, 87, 128), (64, 65, 128), (101, 102, 128), (116, 117, 128), (79, 80, 128), (94, 95, 128), (72, 73, 128), (109, 110, 128), (124, 125, 128), (87, 88, 128), (65, 66, 128), (102, 103, 128), (117, 118, 128), (80, 81, 128), (95, 96, 128), (73, 74, 128), (110, 111, 128), (125, 126, 128), (88, 89, 128), (66, 67, 128), (103, 104, 128), (118, 119, 128), (81, 82, 128), (96, 97, 128), (74, 75, 128), (111, 112, 128), (126, 127, 128), (89, 90, 128), (67, 68, 128), (104, 105, 128), (119, 120, 128), (82, 83, 128), (97, 98, 128), (75, 76, 128), (112, 113, 128), (127, 64, 128), (90, 91, 128), (68, 69, 128), (105, 106, 128), (120, 121, 128), (83, 84, 128), (98, 99, 128), (76, 77, 128), (113, 114, 128), (91, 92, 128), (69, 70, 128), (106, 107, 128), (121, 122, 128), (84, 85, 128), (99, 100, 128), (77, 78, 128), (114, 115, 128), (92, 93, 128), (107, 108, 128), (70, 71, 128), (122, 123, 128), (85, 86, 128), (100, 101, 128), (51, 50, 129), (14, 13, 129), (29, 28, 129), (7, 6, 129), (44, 43, 129), (59, 58, 129), (22, 21, 129), (37, 36, 129), (15, 14, 129), (52, 51, 129), (30, 29, 129), (8, 7, 129), (45, 44, 129), (60, 59, 129), (23, 22, 129), (1, 0, 129), (38, 37, 129), (53, 52, 129), (16, 15, 129), (31, 30, 129), (9, 8, 129), (46, 45, 129), (61, 60, 129), (24, 23, 129), (2, 1, 129), (39, 38, 129), (54, 53, 129), (17, 16, 129), (32, 31, 129), (10, 9, 129), (47, 46, 129), (62, 61, 129), (25, 24, 129), (3, 2, 129), (40, 39, 129), (55, 54, 129), (18, 17, 129), (33, 32, 129), (11, 10, 129), (48, 47, 129), (63, 62, 129), (26, 25, 129), (41, 40, 129), (4, 3, 129), (56, 55, 129), (19, 18, 129), (34, 33, 129), (12, 11, 129), (49, 48, 129), (0, 63, 129), (27, 26, 129), (5, 4, 129), (42, 41, 129), (57, 56, 129), (20, 19, 129), (35, 34, 129), (13, 12, 129), (50, 49, 129), (28, 27, 129), (6, 5, 129), (43, 42, 129), (58, 57, 129), (21, 20, 129), (36, 35, 129)])
me_circle.polygons.foreach_set('use_smooth', [True] * 192)
_uv = me_circle.uv_layers.new(name='UVMap')
_uv.uv.foreach_set('vector', [0.5019, 0.03831, 0.5019, 0.02968, 0.7451, 0.02968, 0.7451, 0.03831, 0.5019, 0.01241, 0.5019, 0.02104, 0.7451, 0.02104, 0.7451, 0.01241, 0.5019, 0.003786, 0.5019, 0.01241, 0.7451, 0.01241, 0.7451, 0.003786, 0.5019, 0.04695, 0.5019, 0.03831, 0.7451, 0.03831, 0.7451, 0.04695, 0.5019, 0.05559, 0.5019, 0.04695, 0.7451, 0.04695, 0.7451, 0.05559, 0.5019, 0.06422, 0.5019, 0.05559, 0.7451, 0.05559, 0.7451, 0.06422, 0.5019, 0.03831, 0.5019, 0.04695, 0.7451, 0.04695, 0.7451, 0.03831, 0.5019, 0.02967, 0.5019, 0.03831, 0.7451, 0.03831, 0.7451, 0.02967, 0.5019, 0.02968, 0.5019, 0.02104, 0.7451, 0.02104, 0.7451, 0.02968, 0.5019, 0.02104, 0.5019, 0.02967, 0.7451, 0.02967, 0.7451, 0.02104, 0.5019, 0.01241, 0.5019, 0.02104, 0.7451, 0.02104, 0.7451, 0.01241, 0.5019, 0.03831, 0.5019, 0.02968, 0.7451, 0.02968, 0.7451, 0.03831, 0.5019, 0.04695, 0.5019, 0.03831, 0.7451, 0.03831, 0.7451, 0.04695, 0.5019, 0.04695, 0.5019, 0.05559, 0.7451, 0.05559, 0.7451, 0.04695, 0.5019, 0.05559, 0.5019, 0.04695, 0.7451, 0.04695, 0.7451, 0.05559, 0.5019, 0.03831, 0.5019, 0.04695, 0.7451, 0.04695, 0.7451, 0.03831, 0.5019, 0.02104, 0.5019, 0.01241, 0.7451, 0.01241, 0.7451, 0.02104, 0.5019, 0.02967, 0.5019, 0.03831, 0.7451, 0.03831, 0.7451, 0.02967, 0.5019, 0.02104, 0.5019, 0.02967, 0.7451, 0.02967, 0.7451, 0.02104, 0.5019, 0.02968, 0.5019, 0.02104, 0.7451, 0.02104, 0.7451, 0.02968, 0.5019, 0.03831, 0.5019, 0.02967, 0.7451, 0.02967, 0.7451, 0.03831, 0.5019, 0.05559, 0.5019, 0.06422, 0.7451, 0.06422, 0.7451, 0.05559, 0.5019, 0.04695, 0.5019, 0.03831, 0.7451, 0.03831, 0.7451, 0.04695, 0.5019, 0.04695, 0.5019, 0.05559, 0.7451, 0.05559, 0.7451, 0.04695, 0.5019, 0.01241, 0.5019, 0.003785, 0.7451, 0.003785, 0.7451, 0.01241, 0.5019, 0.03831, 0.5019, 0.04695, 0.7451, 0.04695, 0.7451, 0.03831, 0.5019, 0.02967, 0.5019, 0.03831, 0.7451, 0.03831, 0.7451, 0.02967, 0.5019, 0.02104, 0.5019, 0.01241, 0.7451, 0.01241, 0.7451, 0.02104, 0.5019, 0.07284, 0.5019, 0.06422, 0.7451, 0.06422, 0.7451, 0.07284, 0.5019, 0.02967, 0.5019, 0.02104, 0.7451, 0.02104, 0.7451, 0.02967, 0.5019, 0.03831, 0.5019, 0.02967, 0.7451, 0.02967, 0.7451, 0.03831, 0.5019, 0.06422, 0.5019, 0.07284, 0.7451, 0.07284, 0.7451, 0.06422, 0.5019, 0.05559, 0.5019, 0.06422, 0.7451, 0.06422, 0.7451, 0.05559, 0.5019, 0.003786, 0.5019, 0.01241, 0.7451, 0.01241, 0.7451, 0.003785, 0.5019, 0.04695, 0.5019, 0.05559, 0.7451, 0.05559, 0.7451, 0.04695, 0.5019, 0.03831, 0.5019, 0.04695, 0.7451, 0.04695, 0.7451, 0.03831, 0.5019, 0.01241, 0.5019, 0.003785, 0.7451, 0.003784, 0.7451, 0.01241, 0.5019, 0.06422, 0.5019, 0.05559, 0.7451, 0.05559, 0.7451, 0.06422, 0.5019, 0.02104, 0.5019, 0.01241, 0.7451, 0.01241, 0.7451, 0.02104, 0.5019, 0.02967, 0.5019, 0.02104, 0.7451, 0.02104, 0.7451, 0.02967, 0.5019, 0.07284, 0.5019, 0.06422, 0.7451, 0.06422, 0.7451, 0.07284, 0.5019, 0.06422, 0.5019, 0.07284, 0.7451, 0.07284, 0.7451, 0.06422, 0.5019, 0.01241, 0.5019, 0.02104, 0.7451, 0.02104, 0.7451, 0.01241, 0.5019, 0.05559, 0.5019, 0.06422, 0.7451, 0.06422, 0.7451, 0.05559, 0.5019, 0.04695, 0.5019, 0.05559, 0.7451, 0.05559, 0.7451, 0.04695, 0.5019, 0.003784, 0.5019, 0.01241, 0.7451, 0.01241, 0.7451, 0.003784, 0.5019, 0.01241, 0.5019, 0.003784, 0.7451, 0.003784, 0.7451, 0.01241, 0.5019, 0.05559, 0.5019, 0.04695, 0.7451, 0.04695, 0.7451, 0.05559, 0.5019, 0.02104, 0.5019, 0.01241, 0.7451, 0.01241, 0.7451, 0.02104, 0.5019, 0.06422, 0.5019, 0.05559, 0.7451, 0.05559, 0.7451, 0.06422, 0.5019, 0.07284, 0.5019, 0.06422, 0.7451, 0.06422, 0.7451, 0.07284, 0.5019, 0.02104, 0.5019, 0.02968, 0.7451, 0.02968, 0.7451, 0.02104, 0.5019, 0.06422, 0.5019, 0.07284, 0.7451, 0.07284, 0.7451, 0.06422, 0.5019, 0.05559, 0.5019, 0.06422, 0.7451, 0.06422, 0.7451, 0.05559, 0.5019, 0.01241, 0.5019, 0.02104, 0.7451, 0.02104, 0.7451, 0.01241, 0.5019, 0.04695, 0.5019, 0.03831, 0.7451, 0.03831, 0.7451, 0.04695, 0.5019, 0.003784, 0.5019, 0.01241, 0.7451, 0.01241, 0.7451, 0.003784, 0.5019, 0.01241, 0.5019, 0.003784, 0.7451, 0.003784, 0.7451, 0.01241, 0.5019, 0.05559, 0.5019, 0.04695, 0.7451, 0.04695, 0.7451, 0.05559, 0.5019, 0.06422, 0.5019, 0.05559, 0.7451, 0.05559, 0.7451, 0.06422, 0.5019, 0.02968, 0.5019, 0.03831, 0.7451, 0.03831, 0.7451, 0.02968, 0.5019, 0.07284, 0.5019, 0.06422, 0.7451, 0.06422, 0.7451, 0.07284, 0.5019, 0.06422, 0.5019, 0.07284, 0.7451, 0.07284, 0.7451, 0.06422, 0.5019, 0.02104, 0.5019, 0.02967, 0.7451, 0.02967, 0.7451, 0.02104, 0.7585, 0.8287, 0.7574, 0.8231, 0.8137, 0.8148, 0.8702, 0.8288, 0.8686, 0.8342, 0.8137, 0.8148, 0.7948, 0.7606, 0.8002, 0.7589, 0.8137, 0.8148, 0.7799, 0.8609, 0.7756, 0.8573, 0.8137, 0.8148, 0.8664, 0.79, 0.8686, 0.7953, 0.8137, 0.8148, 0.8438, 0.8642, 0.8388, 0.8669, 0.8137, 0.8148, 0.7649, 0.7852, 0.7681, 0.7805, 0.8137, 0.8148, 0.817, 0.8723, 0.8113, 0.8722, 0.8137, 0.8148, 0.8388, 0.7626, 0.8438, 0.7652, 0.8137, 0.8148, 0.8686, 0.8342, 0.8664, 0.8395, 0.8137, 0.8148, 0.7574, 0.8231, 0.7569, 0.8175, 0.8137, 0.8148, 0.8002, 0.7589, 0.8057, 0.7578, 0.8137, 0.8148, 0.7756, 0.8573, 0.7716, 0.8533, 0.8137, 0.8148, 0.8686, 0.7953, 0.8702, 0.8007, 0.8137, 0.8148, 0.8388, 0.8669, 0.8336, 0.869, 0.8137, 0.8148, 0.7681, 0.7805, 0.7716, 0.7762, 0.8137, 0.8148, 0.8113, 0.8722, 0.8057, 0.8716, 0.8137, 0.8148, 0.8438, 0.7652, 0.8486, 0.7684, 0.8137, 0.8148, 0.8664, 0.8395, 0.8637, 0.8444, 0.8137, 0.8148, 0.7569, 0.8175, 0.7569, 0.8119, 0.8137, 0.8148, 0.8057, 0.7578, 0.8113, 0.7572, 0.8137, 0.8148, 0.7716, 0.8533, 0.768, 0.8489, 0.8137, 0.8148, 0.8702, 0.8007, 0.8713, 0.8063, 0.8137, 0.8148, 0.8336, 0.869, 0.8281, 0.8706, 0.8137, 0.8148, 0.7716, 0.7762, 0.7756, 0.7722, 0.8137, 0.8148, 0.8057, 0.8716, 0.8002, 0.8705, 0.8137, 0.8148, 0.8486, 0.7684, 0.8529, 0.772, 0.8137, 0.8148, 0.8637, 0.8444, 0.8605, 0.8492, 0.8137, 0.8148, 0.7569, 0.8119, 0.7574, 0.8063, 0.8137, 0.8148, 0.8113, 0.7572, 0.817, 0.7572, 0.8137, 0.8148, 0.768, 0.8489, 0.7649, 0.8442, 0.8137, 0.8148, 0.8713, 0.8063, 0.8719, 0.8119, 0.8137, 0.8148, 0.8281, 0.8706, 0.8226, 0.8717, 0.8137, 0.8148, 0.7756, 0.7722, 0.7799, 0.7686, 0.8137, 0.8148, 0.8002, 0.8705, 0.7948, 0.8689, 0.8137, 0.8148, 0.8529, 0.772, 0.857, 0.7759, 0.8137, 0.8148, 0.8605, 0.8492, 0.8569, 0.8535, 0.8137, 0.8148, 0.7574, 0.8063, 0.7585, 0.8008, 0.8137, 0.8148, 0.817, 0.7572, 0.8226, 0.7577, 0.8137, 0.8148, 0.7649, 0.8442, 0.7623, 0.8393, 0.8137, 0.8148, 0.8719, 0.8119, 0.8719, 0.8176, 0.8137, 0.8148, 0.8226, 0.8717, 0.817, 0.8723, 0.8137, 0.8148, 0.7799, 0.7686, 0.7846, 0.7654, 0.8137, 0.8148, 0.7948, 0.8689, 0.7896, 0.8667, 0.8137, 0.8148, 0.857, 0.7759, 0.8606, 0.7803, 0.8137, 0.8148, 0.8569, 0.8535, 0.8529, 0.8575, 0.8137, 0.8148, 0.7585, 0.8008, 0.7601, 0.7954, 0.8137, 0.8148, 0.8226, 0.7577, 0.8282, 0.7588, 0.8137, 0.8148, 0.7623, 0.8393, 0.7601, 0.834, 0.8137, 0.8148, 0.8719, 0.8176, 0.8713, 0.8232, 0.8137, 0.8148, 0.7846, 0.7654, 0.7896, 0.7628, 0.8137, 0.8148, 0.7896, 0.8667, 0.7846, 0.864, 0.8137, 0.8148, 0.8606, 0.7803, 0.8637, 0.785, 0.8137, 0.8148, 0.8529, 0.8575, 0.8485, 0.8611, 0.8137, 0.8148, 0.7601, 0.7954, 0.7623, 0.7902, 0.8137, 0.8148, 0.8282, 0.7588, 0.8336, 0.7604, 0.8137, 0.8148, 0.7601, 0.834, 0.7585, 0.8287, 0.8137, 0.8148, 0.8713, 0.8232, 0.8702, 0.8288, 0.8137, 0.8148, 0.7896, 0.7628, 0.7948, 0.7606, 0.8137, 0.8148, 0.8637, 0.785, 0.8664, 0.79, 0.8137, 0.8148, 0.7846, 0.864, 0.7799, 0.8609, 0.8137, 0.8148, 0.8485, 0.8611, 0.8438, 0.8642, 0.8137, 0.8148, 0.7623, 0.7902, 0.7649, 0.7852, 0.8137, 0.8148, 0.8336, 0.7604, 0.8388, 0.7626, 0.8137, 0.8148, 0.8717, 0.7983, 0.8728, 0.8041, 0.8137, 0.8128, 0.7558, 0.7983, 0.7575, 0.7927, 0.8137, 0.8128, 0.7936, 0.8691, 0.7882, 0.8668, 0.8137, 0.8128, 0.7782, 0.7649, 0.783, 0.7616, 0.8137, 0.8128, 0.8678, 0.8384, 0.865, 0.8436, 0.8137, 0.8128, 0.8445, 0.7616, 0.8493, 0.7649, 0.8137, 0.8128, 0.7625, 0.8436, 0.7597, 0.8384, 0.8137, 0.8128, 0.8393, 0.8668, 0.8339, 0.8691, 0.8137, 0.8128, 0.7546, 0.8041, 0.7558, 0.7983, 0.8137, 0.8128, 0.87, 0.7927, 0.8717, 0.7983, 0.8137, 0.8128, 0.7992, 0.8708, 0.7936, 0.8691, 0.8137, 0.8128, 0.7736, 0.7686, 0.7782, 0.7649, 0.8137, 0.8128, 0.87, 0.833, 0.8678, 0.8384, 0.8137, 0.8128, 0.8393, 0.7588, 0.8445, 0.7616, 0.8137, 0.8128, 0.7658, 0.8484, 0.7625, 0.8436, 0.8137, 0.8128, 0.8108, 0.7532, 0.8167, 0.7532, 0.8137, 0.8128, 0.8445, 0.8641, 0.8393, 0.8668, 0.8137, 0.8128, 0.8678, 0.7873, 0.87, 0.7927, 0.8137, 0.8128, 0.7541, 0.8099, 0.7546, 0.8041, 0.8137, 0.8128, 0.805, 0.8719, 0.7992, 0.8708, 0.8137, 0.8128, 0.7695, 0.7727, 0.7736, 0.7686, 0.8137, 0.8128, 0.8717, 0.8274, 0.87, 0.833, 0.8137, 0.8128, 0.8339, 0.7566, 0.8393, 0.7588, 0.8137, 0.8128, 0.7695, 0.853, 0.7658, 0.8484, 0.8137, 0.8128, 0.805, 0.7537, 0.8108, 0.7532, 0.8137, 0.8128, 0.8493, 0.8608, 0.8445, 0.8641, 0.8137, 0.8128, 0.865, 0.7821, 0.8678, 0.7873, 0.8137, 0.8128, 0.7541, 0.8158, 0.7541, 0.8099, 0.8137, 0.8128, 0.8108, 0.8725, 0.805, 0.8719, 0.8137, 0.8128, 0.7658, 0.7772, 0.7695, 0.7727, 0.8137, 0.8128, 0.8728, 0.8216, 0.8717, 0.8274, 0.8137, 0.8128, 0.8283, 0.7549, 0.8339, 0.7566, 0.8137, 0.8128, 0.7736, 0.8571, 0.7695, 0.853, 0.8137, 0.8128, 0.7992, 0.7549, 0.805, 0.7537, 0.8137, 0.8128, 0.8539, 0.8571, 0.8493, 0.8608, 0.8137, 0.8128, 0.8617, 0.7772, 0.865, 0.7821, 0.8137, 0.8128, 0.7546, 0.8216, 0.7541, 0.8158, 0.8137, 0.8128, 0.8167, 0.8725, 0.8108, 0.8725, 0.8137, 0.8128, 0.7625, 0.7821, 0.7658, 0.7772, 0.8137, 0.8128, 0.8734, 0.8158, 0.8728, 0.8216, 0.8137, 0.8128, 0.8225, 0.7537, 0.8283, 0.7549, 0.8137, 0.8128, 0.7782, 0.8608, 0.7736, 0.8571, 0.8137, 0.8128, 0.858, 0.853, 0.8539, 0.8571, 0.8137, 0.8128, 0.7936, 0.7566, 0.7992, 0.7549, 0.8137, 0.8128, 0.858, 0.7727, 0.8617, 0.7772, 0.8137, 0.8128, 0.7558, 0.8274, 0.7546, 0.8216, 0.8137, 0.8128, 0.8225, 0.8719, 0.8167, 0.8725, 0.8137, 0.8128, 0.7597, 0.7873, 0.7625, 0.7821, 0.8137, 0.8128, 0.8734, 0.8099, 0.8734, 0.8158, 0.8137, 0.8128, 0.8167, 0.7532, 0.8225, 0.7537, 0.8137, 0.8128, 0.783, 0.8641, 0.7782, 0.8608, 0.8137, 0.8128, 0.7882, 0.7588, 0.7936, 0.7566, 0.8137, 0.8128, 0.8617, 0.8484, 0.858, 0.853, 0.8137, 0.8128, 0.8539, 0.7686, 0.858, 0.7727, 0.8137, 0.8128, 0.7575, 0.833, 0.7558, 0.8274, 0.8137, 0.8128, 0.8283, 0.8708, 0.8225, 0.8719, 0.8137, 0.8128, 0.7575, 0.7927, 0.7597, 0.7873, 0.8137, 0.8128, 0.8728, 0.8041, 0.8734, 0.8099, 0.8137, 0.8128, 0.7882, 0.8668, 0.783, 0.8641, 0.8137, 0.8128, 0.783, 0.7616, 0.7882, 0.7588, 0.8137, 0.8128, 0.865, 0.8436, 0.8617, 0.8484, 0.8137, 0.8128, 0.8493, 0.7649, 0.8539, 0.7686, 0.8137, 0.8128, 0.7597, 0.8384, 0.7575, 0.833, 0.8137, 0.8128, 0.8339, 0.8691, 0.8283, 0.8708, 0.8137, 0.8128])
me_circle.use_remesh_preserve_volume = False
me_circle.use_remesh_preserve_attributes = False
me_circle.use_mirror_vertex_groups = False
me_circle.update()
me_colobotmesh__003 = bpy.data.meshes.new('ColobotMesh_.003')
me_colobotmesh__003.from_pydata([(-3.731, 2.94, 1.5), (-1.176, 1.468, -2.5), (-1.176, 1.468, 2.5), (-3.181, 1.468, 1.5), (-1.176, 3.468, -2.5), (-3.731, 2.94, -1.5), (-3.181, 1.468, -1.5), (-1.176, 3.468, 2.5)], [], [(4, 7, 2), (2, 1, 4), (5, 6, 3), (3, 0, 5), (6, 1, 2), (2, 3, 6), (5, 4, 1), (1, 6, 5), (0, 7, 4), (4, 5, 0), (0, 2, 7), (0, 3, 2)])
me_colobotmesh__003.polygons.foreach_set('use_smooth', [True] * 12)
me_colobotmesh__003.polygons.foreach_set('material_index', [0, 0, 1, 1, 0, 0, 1, 1, 1, 1, 1, 1])
_uv = me_colobotmesh__003.uv_layers.new(name='UV_1')
_uv.uv.foreach_set('vector', [0.752, 0.873, 0.873, 0.873, 0.873, 0.752, 0.873, 0.752, 0.752, 0.752, 0.752, 0.873, 0.5512, 0.6423, 0.5512, 0.5762, 0.6988, 0.5762, 0.6988, 0.5762, 0.6988, 0.6423, 0.5512, 0.6423, 0.5762, 0.9879, 0.584, 0.9863, 0.584, 0.9941, 0.584, 0.9941, 0.5762, 0.9926, 0.5762, 0.9879, 0.748, 0.6423, 0.502, 0.666, 0.502, 0.5762, 0.502, 0.5762, 0.6951, 0.5762, 0.748, 0.6423, 0.8988, 0.5762, 0.9355, 0.666, 0.752, 0.666, 0.752, 0.666, 0.7887, 0.5762, 0.8988, 0.5762, 0.502, 0.6423, 0.748, 0.5762, 0.748, 0.666, 0.502, 0.6423, 0.5549, 0.5762, 0.748, 0.5762])
_uv.active_render = True
_uv = me_colobotmesh__003.uv_layers.new(name='UV_2')
_uv.uv.foreach_set('vector', [-7.451e-09, 0.9977, 1.0, 0.9977, 1.0, 0.4961, 1.0, 0.4961, -7.451e-09, 0.4961, -7.451e-09, 0.9977, 0.2, 0.8653, 0.2, 0.4961, 0.8, 0.4961, 0.8, 0.4961, 0.8, 0.8653, 0.2, 0.8653, 0.06413, 0.2491, 0.2979, 0.08176, 0.2979, 0.9182, 0.2979, 0.9182, 0.06413, 0.7509, 0.06413, 0.2491, 2.106e-08, 0.8653, 0.2979, 0.9977, 0.2979, 0.4961, 0.2979, 0.4961, 0.06413, 0.4961, 2.106e-08, 0.8653, 2.106e-08, 0.7509, 0.2979, 0.9182, 0.2979, 0.08176, 0.2979, 0.08176, 2.106e-08, 0.2491, 2.106e-08, 0.7509, 2.106e-08, 0.8653, 0.2979, 0.4961, 0.2979, 0.9977, 2.106e-08, 0.8653, 0.06413, 0.4961, 0.2979, 0.4961])
me_colobotmesh__003.materials.append(mat_colobotmesh_mat_1)
me_colobotmesh__003.materials.append(mat_colobotmesh_mat_2)
me_colobotmesh__003.materials.append(mat_colobotmesh_mat_3)
me_colobotmesh__003.use_remesh_preserve_volume = False
me_colobotmesh__003.use_remesh_preserve_attributes = False
me_colobotmesh__003.use_mirror_vertex_groups = False
me_colobotmesh__003.update()
me_colobotmesh__002 = bpy.data.meshes.new('ColobotMesh_.002')
me_colobotmesh__002.from_pydata([(2.188, 2.769, -0.5157), (2.188, 2.167, -0.5157), (1.444, 2.167, 1.807), (-1.194, 2.769, -1.826), (-1.194, 2.167, -1.826), (1.444, 2.769, -1.83), (2.639, 2.468, -0.776), (2.639, 2.468, 0.7537), (1.704, 2.468, -2.35), (-1.194, 2.769, 1.804), (1.444, 2.769, 1.807), (-1.194, 2.167, 1.804), (-1.194, 2.468, 2.325), (-1.194, 2.468, -2.347), (1.704, 2.468, 2.328), (2.188, 2.769, 0.4935), (1.444, 2.167, -1.83), (2.188, 2.167, 0.4935), (1.293, 2.339, -0.1943)], [], [(16, 1, 0, 5), (8, 6, 1, 16), (4, 16, 5, 3), (13, 8, 16, 4), (3, 5, 8, 13), (10, 14, 7), (15, 10, 7), (2, 10, 15), (17, 2, 15), (14, 2, 17), (7, 14, 17), (9, 12, 14), (10, 9, 14), (11, 9, 10), (2, 11, 10), (12, 11, 2), (14, 12, 2), (5, 0, 6, 8)])
_uv = me_colobotmesh__002.uv_layers.new(name='UV_1')
_uv.uv.foreach_set('vector', [0.834, 0.166, 0.752, 0.166, 0.752, 0.248, 0.834, 0.248, 0.834, 0.248, 0.7636, 0.248, 0.752, 0.166, 0.8107, 0.166, 0.752, 0.166, 0.834, 0.166, 0.834, 0.248, 0.752, 0.248, 0.8335, 0.248, 0.834, 0.248, 0.7524, 0.166, 0.752, 0.166, 0.752, 0.248, 0.7524, 0.248, 0.834, 0.166, 0.8335, 0.166, 0.752, 0.248, 0.752, 0.166, 0.8223, 0.166, 0.8223, 0.248, 0.752, 0.248, 0.8223, 0.166, 0.752, 0.166, 0.752, 0.248, 0.834, 0.248, 0.834, 0.166, 0.752, 0.166, 0.834, 0.248, 0.752, 0.248, 0.752, 0.166, 0.834, 0.166, 0.834, 0.248, 0.752, 0.248, 0.834, 0.166, 0.834, 0.248, 0.834, 0.166, 0.752, 0.166, 0.8335, 0.248, 0.752, 0.248, 0.752, 0.166, 0.834, 0.166, 0.834, 0.248, 0.752, 0.248, 0.752, 0.166, 0.834, 0.166, 0.752, 0.248, 0.7524, 0.248, 0.7524, 0.166, 0.8335, 0.166, 0.752, 0.248, 0.8335, 0.248, 0.8335, 0.166, 0.8107, 0.248, 0.752, 0.248, 0.7636, 0.166, 0.834, 0.166])
_uv.active_render = True
_uv = me_colobotmesh__002.uv_layers.new(name='UV_2')
_uv.uv.foreach_set('vector', [0.1341, 0.6715, 0.3969, 0.6715, 0.3969, 0.8222, 0.1341, 0.8222, 0.6336, 0.1068, 0.7425, 0.3702, 0.69, 0.4137, 0.6032, 0.1939, 0.2958, 0.6715, 0.6032, 0.6715, 0.6032, 0.8222, 0.2958, 0.8222, 0.2958, 0.1073, 0.6336, 0.1068, 0.6032, 0.1939, 0.2958, 0.1944, 0.2958, 0.1944, 0.6032, 0.1939, 0.6336, 0.1068, 0.2958, 0.1073, 0.6032, 0.8024, 0.6336, 0.8894, 0.7425, 0.6261, 0.69, 0.5826, 0.6032, 0.8024, 0.7425, 0.6261, 0.8615, 0.6715, 0.8615, 0.8222, 0.5987, 0.8222, 0.5987, 0.6715, 0.8615, 0.6715, 0.5987, 0.8222, 0.6336, 0.8894, 0.6032, 0.8024, 0.69, 0.5826, 0.7425, 0.6261, 0.6336, 0.8894, 0.69, 0.5826, 0.2958, 0.8018, 0.2958, 0.8889, 0.6336, 0.8894, 0.6032, 0.8024, 0.2958, 0.8018, 0.6336, 0.8894, 0.2958, 0.6715, 0.2958, 0.8222, 0.6032, 0.8222, 0.6032, 0.6715, 0.2958, 0.6715, 0.6032, 0.8222, 0.2958, 0.8889, 0.2958, 0.8018, 0.6032, 0.8024, 0.6336, 0.8894, 0.2958, 0.8889, 0.6032, 0.8024, 0.6032, 0.1939, 0.69, 0.4137, 0.7425, 0.3702, 0.6336, 0.1068])
me_colobotmesh__002.materials.append(mat_colobotmesh_mat_1)
me_colobotmesh__002.materials.append(mat_colobotmesh_mat_2)
me_colobotmesh__002.materials.append(mat_colobotmesh_mat_3)
me_colobotmesh__002.use_remesh_preserve_volume = False
me_colobotmesh__002.use_remesh_preserve_attributes = False
me_colobotmesh__002.use_mirror_vertex_groups = False
me_colobotmesh__002.update()
me_colobotmesh__001 = bpy.data.meshes.new('ColobotMesh_.001')
me_colobotmesh__001.from_pydata([(0.4631, -0.5085, -1.0), (-0.5393, -0.5102, -1.0), (0.4631, 0.8053, 1.0), (-2.622, 1.494, 1.0), (-2.453, 1.098, -1.0), (-2.453, 1.098, 1.0), (-1.166, 1.496, 1.0), (0.4631, -0.5085, 1.0), (-2.622, 1.494, -1.0), (-1.166, 1.496, -1.0), (-0.5393, 0.3466, -1.0), (-0.5393, -0.5102, 1.0), (-0.5393, 0.3466, 1.0), (0.4631, 0.8053, -1.0)], [], [(10, 0, 1), (4, 5, 3), (8, 4, 3), (10, 12, 5), (4, 10, 5), (1, 11, 12), (10, 1, 12), (0, 7, 11), (1, 0, 11), (13, 2, 7), (0, 13, 7), (9, 6, 2), (13, 9, 2), (3, 5, 6), (5, 12, 6), (6, 12, 2), (2, 12, 7), (7, 12, 11), (4, 8, 9), (10, 4, 9), (10, 9, 13), (10, 13, 0)])
me_colobotmesh__001.polygons.foreach_set('material_index', [0, 2, 2, 2, 2, 2, 2, 2, 2, 2, 2, 2, 2, 0, 0, 0, 0, 0, 0, 0, 0, 0])
_uv = me_colobotmesh__001.uv_layers.new(name='UV_1')
_uv.uv.foreach_set('vector', [0.6635, 0.9908, 0.666, 0.9941, 0.6635, 0.9941, 0.001953, 0.624, 0.08398, 0.624, 0.08398, 0.557, 0.001953, 0.557, 0.001953, 0.624, 0.08398, 0.557, 0.001953, 0.7513, 0.08398, 0.7513, 0.08398, 0.624, 0.001953, 0.624, 0.001953, 0.7513, 0.08398, 0.624, 0.001953, 0.8965, 0.08398, 0.8965, 0.08398, 0.7513, 0.001953, 0.7513, 0.001953, 0.8965, 0.08398, 0.7513, 0.001953, 0.8962, 0.08398, 0.8962, 0.08398, 0.8965, 0.001953, 0.8965, 0.001953, 0.8962, 0.08398, 0.8965, 0.001953, 0.6736, 0.08398, 0.6736, 0.08398, 0.8962, 0.001953, 0.8962, 0.001953, 0.6736, 0.08398, 0.8962, 0.001953, 0.5566, 0.08398, 0.5566, 0.08398, 0.6736, 0.001953, 0.6736, 0.001953, 0.5566, 0.08398, 0.6736, 0.6582, 0.9863, 0.6586, 0.9879, 0.6619, 0.9863, 0.6586, 0.9879, 0.6635, 0.9908, 0.6619, 0.9863, 0.6619, 0.9863, 0.6635, 0.9908, 0.666, 0.989, 0.666, 0.989, 0.6635, 0.9908, 0.666, 0.9941, 0.666, 0.9941, 0.6635, 0.9908, 0.6635, 0.9941, 0.6586, 0.9879, 0.6582, 0.9863, 0.6619, 0.9863, 0.6635, 0.9908, 0.6586, 0.9879, 0.6619, 0.9863, 0.6635, 0.9908, 0.6619, 0.9863, 0.666, 0.989, 0.6635, 0.9908, 0.666, 0.989, 0.666, 0.9941])
_uv.active_render = True
_uv = me_colobotmesh__001.uv_layers.new(name='UV_2')
_uv.uv.foreach_set('vector', [0.3721, 0.2149, 0.4889, 0.000405, 0.3721, 0.0, 0.3, 0.4034, 0.7, 0.4034, 0.7, 0.5026, 0.3, 0.5026, 0.3, 0.4034, 0.7, 0.5026, 0.3721, 0.3327, 0.3721, 0.6673, 0.149, 0.6673, 0.149, 0.3327, 0.3721, 0.3327, 0.149, 0.6673, 0.3, 0.0, 0.7, 0.0, 0.7, 0.2149, 0.3, 0.2149, 0.3, 0.0, 0.7, 0.2149, 0.4889, 0.3327, 0.4889, 0.6673, 0.3721, 0.6673, 0.3721, 0.3327, 0.4889, 0.3327, 0.3721, 0.6673, 0.3, 0.3299, 0.7, 0.3299, 0.7, 0.000405, 0.3, 0.000405, 0.3, 0.3299, 0.7, 0.000405, 0.2991, 0.3327, 0.2991, 0.6673, 0.4889, 0.6673, 0.4889, 0.3327, 0.2991, 0.3327, 0.4889, 0.6673, 0.1293, 0.5026, 0.149, 0.4034, 0.2991, 0.5031, 0.149, 0.4034, 0.3721, 0.2149, 0.2991, 0.5031, 0.2991, 0.5031, 0.3721, 0.2149, 0.4889, 0.3299, 0.4889, 0.3299, 0.3721, 0.2149, 0.4889, 0.000405, 0.4889, 0.000405, 0.3721, 0.2149, 0.3721, 0.0, 0.149, 0.4034, 0.1293, 0.5026, 0.2991, 0.5031, 0.3721, 0.2149, 0.149, 0.4034, 0.2991, 0.5031, 0.3721, 0.2149, 0.2991, 0.5031, 0.4889, 0.3299, 0.3721, 0.2149, 0.4889, 0.3299, 0.4889, 0.000405])
me_colobotmesh__001.materials.append(mat_colobotmesh_mat_1)
me_colobotmesh__001.materials.append(mat_colobotmesh_mat_2)
me_colobotmesh__001.materials.append(mat_colobotmesh_mat_3)
me_colobotmesh__001.use_remesh_preserve_volume = False
me_colobotmesh__001.use_remesh_preserve_attributes = False
me_colobotmesh__001.use_mirror_vertex_groups = False
me_colobotmesh__001.update()

# ---- objects
ob_holder_new = bpy.data.objects.new('Holder_new', me_colobotmesh__004)
ob_new_canon = bpy.data.objects.new('New_canon', me_circle)
ob_case = bpy.data.objects.new('Case', me_colobotmesh__003)
ob_holder = bpy.data.objects.new('Holder', me_colobotmesh__002)
ob_stand = bpy.data.objects.new('Stand', me_colobotmesh__001)

# ---- transforms, parenting, visibility, modifiers, constraints
ob_holder_new.location = (0.0, 0.0, 0.0)
ob_holder_new.rotation_euler = (1.571, 0.0, 0.0)
ob_holder_new.lineart.crease_threshold = 0.0
ob_new_canon.location = (1.832, 1.49e-07, 2.459)
ob_new_canon.rotation_euler = (0.0, 1.571, 0.0)
ob_new_canon.lineart.crease_threshold = 0.0
_m = ob_new_canon.modifiers.new('EdgeSplit', 'EDGE_SPLIT')
ob_case.location = (0.0, 0.0, 0.0)
ob_case.rotation_euler = (1.571, 0.0, 0.0)
ob_case.lineart.crease_threshold = 0.0
_m = ob_case.modifiers.new('EdgeSplit', 'EDGE_SPLIT')
ob_holder.location = (0.0, 0.0, 0.0)
ob_holder.rotation_euler = (1.571, 0.0, 0.0)
ob_holder.hide_viewport = True
ob_holder.hide_select = True
ob_holder.lineart.crease_threshold = 0.0
ob_stand.location = (0.0, 0.0, 0.0)
ob_stand.rotation_euler = (1.571, 0.0, 0.0)
ob_stand.lineart.crease_threshold = 0.0

# ---- collection membership
col_collection_1.objects.link(ob_holder_new)
col_collection_1.objects.link(ob_new_canon)
col_collection_1.objects.link(ob_case)
col_collection_1.objects.link(ob_holder)
col_collection_1.objects.link(ob_stand)

# ---- scene / render settings (as saved in the file)
scene.frame_start = 1; scene.frame_end = 250; scene.frame_set(0)
scene.render.engine = 'BLENDER_EEVEE_NEXT'
scene.render.resolution_percentage = 50
scene.render.dither_intensity = 0.0
scene.cycles.use_denoising = False
scene.cycles.samples = 10
scene.cycles.sampling_pattern = 'TABULATED_SOBOL'
scene.cycles.light_sampling_threshold = 0.0
scene.cycles.use_adaptive_sampling = False
scene.cycles.use_light_tree = False
scene.cycles.blur_glossy = 0.0
scene.cycles.volume_bounces = 1
scene.cycles.pixel_filter_type = 'GAUSSIAN'
scene.cycles.sample_clamp_indirect = 0.0
scene.view_settings.view_transform = 'Standard'
bpy.context.view_layer.update()

# ---- added for rendering (the .blend has no active camera and no usable light): camera, sun
cam_auto = bpy.data.cameras.new('AutoCamera')
cam_auto.lens = 50.0
cam_auto.sensor_width = 36.0
cam_auto.clip_end = 1000.0
ob_auto_camera = bpy.data.objects.new('AutoCamera', cam_auto)
scene.collection.objects.link(ob_auto_camera)
ob_auto_camera.location = (11.3213, -12.7811, 9.17319)
ob_auto_camera.rotation_euler = (1.09748, -7.21219e-08, 0.694738)
scene.camera = ob_auto_camera
light_auto_sun = bpy.data.lights.new('AutoSun', 'SUN')
light_auto_sun.energy = 3.0
light_auto_sun.angle = 0.0523599
ob_auto_sun = bpy.data.objects.new('AutoSun', light_auto_sun)
scene.collection.objects.link(ob_auto_sun)
ob_auto_sun.rotation_euler = (0.872665, 0.174533, 0.523599)
bpy.context.view_layer.update()
